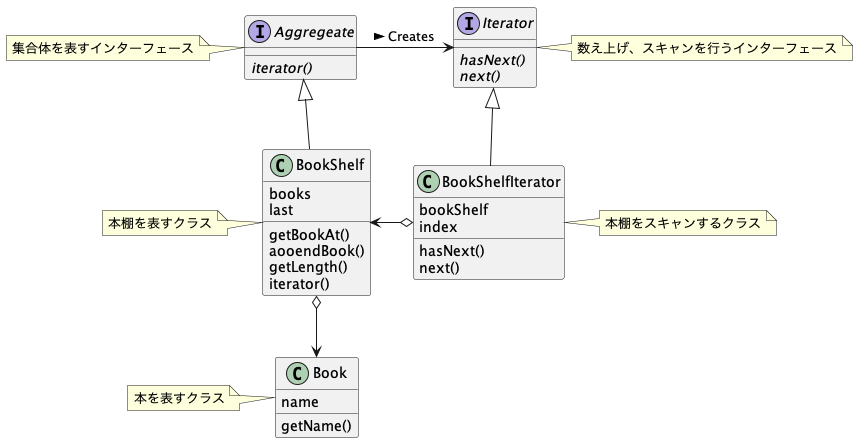

The diagram above was rendered by PlantUML. Its source (embedded in the PNG):
@startuml
interface Aggregeate {
  {abstract} iterator()
}
note left: 集合体を表すインターフェース
interface Iterator {
  {abstract} hasNext()
  {abstract} next()
}
note right:数え上げ、スキャンを行うインターフェース
class BookShelf {
  books
  last
  getBookAt()
  aooendBook()
  getLength()
  iterator()
}
note left: 本棚を表すクラス
class BookShelfIterator {
  bookShelf
  index
  hasNext()
  next()
}
note right: 本棚をスキャンするクラス
class Book {
  name
  getName()
}
note left: 本を表すクラス

Iterator <-left- Aggregeate : Creates <
Aggregeate <|-down- BookShelf
Iterator <|-down- BookShelfIterator
BookShelf <-right-o BookShelfIterator
BookShelf o-down-> Book
@enduml